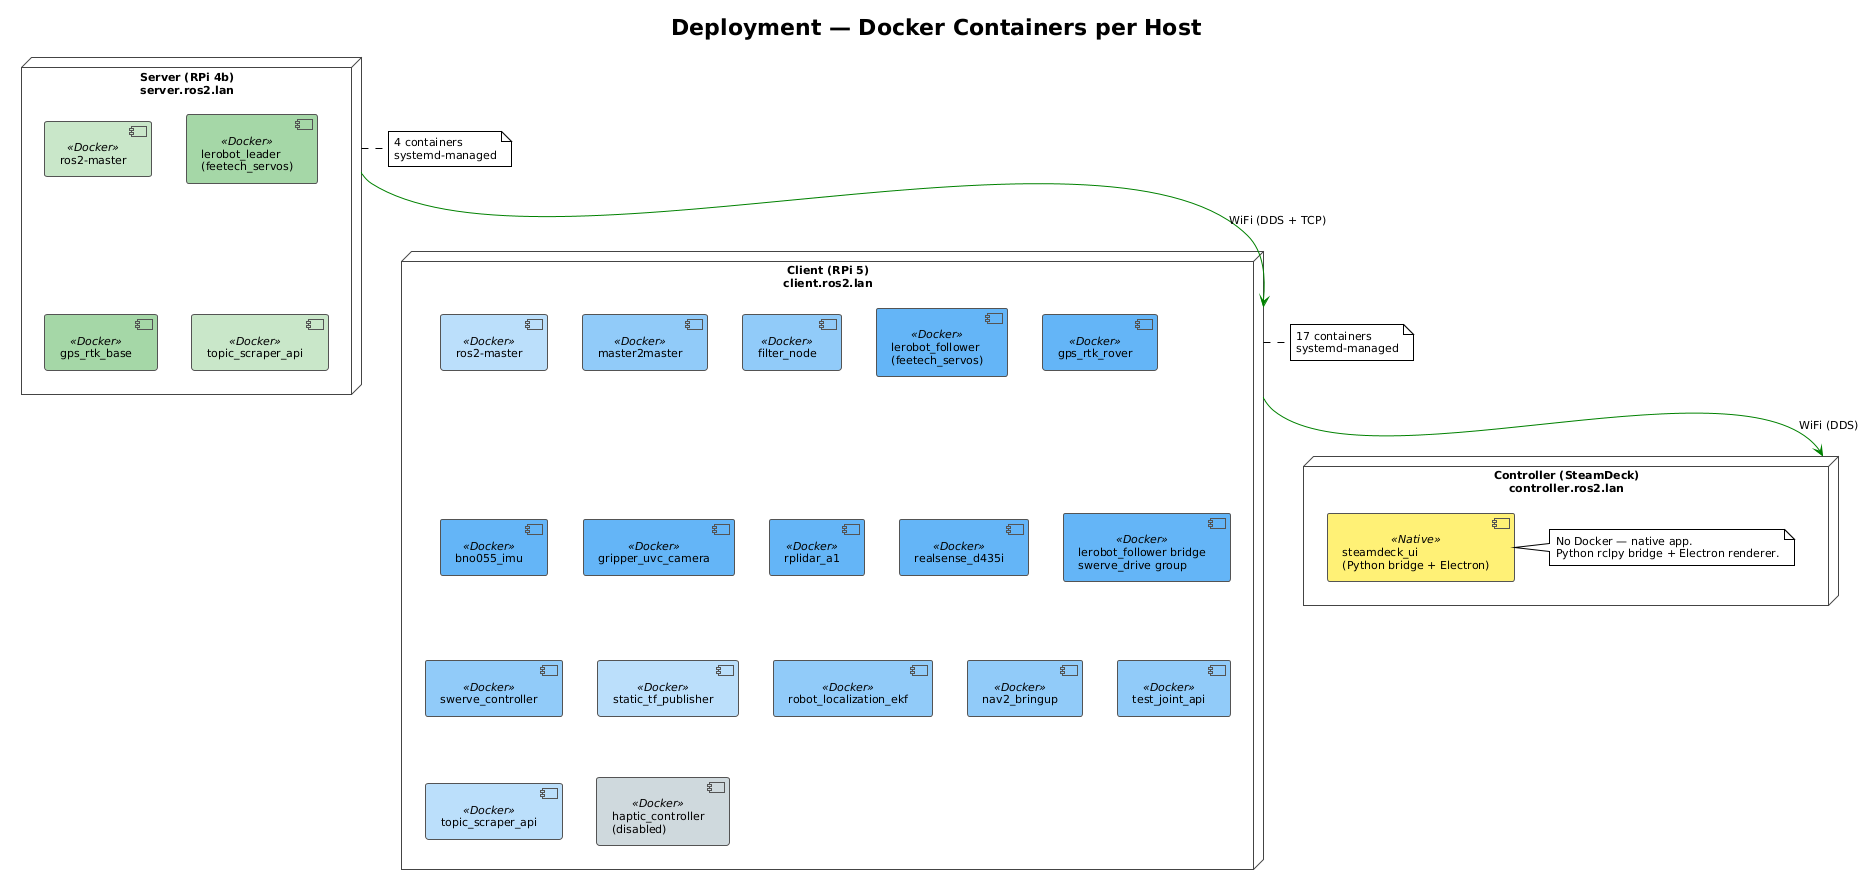

The diagram above was rendered by PlantUML. Its source (embedded in the PNG):
@startuml deployment
!theme plain
skinparam backgroundColor white
skinparam defaultFontSize 11
skinparam nodeBorderColor #444
skinparam componentBorderColor #555

title Deployment — Docker Containers per Host

node "Server (RPi 4b)\nserver.ros2.lan" as server {
  component "ros2-master" as sm <<Docker>> #C8E6C9
  component "lerobot_leader\n(feetech_servos)" as sl <<Docker>> #A5D6A7
  component "gps_rtk_base" as sg <<Docker>> #A5D6A7
  component "topic_scraper_api" as ss <<Docker>> #C8E6C9
}

node "Client (RPi 5)\nclient.ros2.lan" as client {
  component "ros2-master" as cm <<Docker>> #BBDEFB
  component "master2master" as cmm <<Docker>> #90CAF9
  component "filter_node" as cf <<Docker>> #90CAF9
  component "lerobot_follower\n(feetech_servos)" as clf <<Docker>> #64B5F6
  component "gps_rtk_rover" as cg <<Docker>> #64B5F6
  component "bno055_imu" as ci <<Docker>> #64B5F6
  component "gripper_uvc_camera" as cc <<Docker>> #64B5F6
  component "rplidar_a1" as cr <<Docker>> #64B5F6
  component "realsense_d435i" as cre <<Docker>> #64B5F6
  component "lerobot_follower bridge\nswerve_drive group" as css <<Docker>> #64B5F6
  component "swerve_controller" as csc <<Docker>> #90CAF9
  component "static_tf_publisher" as ctf <<Docker>> #BBDEFB
  component "robot_localization_ekf" as cekf <<Docker>> #90CAF9
  component "nav2_bringup" as cnav <<Docker>> #90CAF9
  component "test_joint_api" as ct <<Docker>> #90CAF9
  component "topic_scraper_api" as cs <<Docker>> #BBDEFB
  component "haptic_controller\n(disabled)" as ch <<Docker>> #CFD8DC
}

node "Controller (SteamDeck)\ncontroller.ros2.lan" as controller {
  component "steamdeck_ui\n(Python bridge + Electron)" as csd <<Native>> #FFF176
  note right of csd
    No Docker — native app.
    Python rclpy bridge + Electron renderer.
  end note
}

server -[#green]-> client : WiFi (DDS + TCP)
client -[#green]-> controller : WiFi (DDS)

note right of server
  4 containers
  systemd-managed
end note

note right of client
  17 containers
  systemd-managed
end note

@enduml